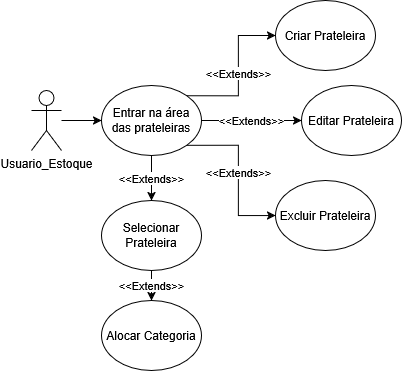

The diagram above was exported from draw.io. Its source (the exported page's mxGraphModel, read from the mxfile embedded in the PNG):
<mxGraphModel dx="788" dy="427" grid="1" gridSize="10" guides="1" tooltips="1" connect="1" arrows="1" fold="1" page="1" pageScale="1" pageWidth="827" pageHeight="1169" math="0" shadow="0">
  <root>
    <mxCell id="0" />
    <mxCell id="1" parent="0" />
    <mxCell id="SerKlpdMUK1ZhKrlWyjr-1" value="Usuario_Estoque" style="shape=umlActor;verticalLabelPosition=bottom;verticalAlign=top;html=1;outlineConnect=0;" vertex="1" parent="1">
      <mxGeometry x="170" y="180" width="30" height="60" as="geometry" />
    </mxCell>
    <mxCell id="SerKlpdMUK1ZhKrlWyjr-8" value="&amp;lt;&amp;lt;Extends&amp;gt;&amp;gt;" style="edgeStyle=orthogonalEdgeStyle;rounded=0;orthogonalLoop=1;jettySize=auto;html=1;entryX=0;entryY=0.5;entryDx=0;entryDy=0;exitX=1;exitY=0;exitDx=0;exitDy=0;" edge="1" parent="1" source="SerKlpdMUK1ZhKrlWyjr-2" target="SerKlpdMUK1ZhKrlWyjr-5">
      <mxGeometry relative="1" as="geometry" />
    </mxCell>
    <mxCell id="SerKlpdMUK1ZhKrlWyjr-9" value="&amp;lt;&amp;lt;Extends&amp;gt;&amp;gt;" style="edgeStyle=orthogonalEdgeStyle;rounded=0;orthogonalLoop=1;jettySize=auto;html=1;entryX=0;entryY=0.5;entryDx=0;entryDy=0;" edge="1" parent="1" source="SerKlpdMUK1ZhKrlWyjr-2" target="SerKlpdMUK1ZhKrlWyjr-6">
      <mxGeometry relative="1" as="geometry" />
    </mxCell>
    <mxCell id="SerKlpdMUK1ZhKrlWyjr-10" value="&amp;lt;&amp;lt;Extends&amp;gt;&amp;gt;" style="edgeStyle=orthogonalEdgeStyle;rounded=0;orthogonalLoop=1;jettySize=auto;html=1;entryX=0;entryY=0.5;entryDx=0;entryDy=0;exitX=1;exitY=1;exitDx=0;exitDy=0;" edge="1" parent="1" source="SerKlpdMUK1ZhKrlWyjr-2" target="SerKlpdMUK1ZhKrlWyjr-7">
      <mxGeometry relative="1" as="geometry" />
    </mxCell>
    <mxCell id="SerKlpdMUK1ZhKrlWyjr-11" value="&amp;lt;&amp;lt;Extends&amp;gt;&amp;gt;" style="edgeStyle=orthogonalEdgeStyle;rounded=0;orthogonalLoop=1;jettySize=auto;html=1;entryX=0.5;entryY=0;entryDx=0;entryDy=0;" edge="1" parent="1" source="SerKlpdMUK1ZhKrlWyjr-2" target="SerKlpdMUK1ZhKrlWyjr-4">
      <mxGeometry relative="1" as="geometry" />
    </mxCell>
    <mxCell id="SerKlpdMUK1ZhKrlWyjr-2" value="Entrar na área das prateleiras" style="ellipse;whiteSpace=wrap;html=1;" vertex="1" parent="1">
      <mxGeometry x="240" y="175" width="100" height="70" as="geometry" />
    </mxCell>
    <mxCell id="SerKlpdMUK1ZhKrlWyjr-14" value="&amp;lt;&amp;lt;Extends&amp;gt;&amp;gt;" style="edgeStyle=orthogonalEdgeStyle;rounded=0;orthogonalLoop=1;jettySize=auto;html=1;entryX=0.5;entryY=0;entryDx=0;entryDy=0;" edge="1" parent="1" source="SerKlpdMUK1ZhKrlWyjr-4" target="SerKlpdMUK1ZhKrlWyjr-13">
      <mxGeometry relative="1" as="geometry" />
    </mxCell>
    <mxCell id="SerKlpdMUK1ZhKrlWyjr-4" value="Selecionar Prateleira" style="ellipse;whiteSpace=wrap;html=1;" vertex="1" parent="1">
      <mxGeometry x="240" y="290" width="100" height="70" as="geometry" />
    </mxCell>
    <mxCell id="SerKlpdMUK1ZhKrlWyjr-5" value="Criar Prateleira" style="ellipse;whiteSpace=wrap;html=1;" vertex="1" parent="1">
      <mxGeometry x="414" y="90" width="100" height="70" as="geometry" />
    </mxCell>
    <mxCell id="SerKlpdMUK1ZhKrlWyjr-6" value="Editar Prateleira" style="ellipse;whiteSpace=wrap;html=1;" vertex="1" parent="1">
      <mxGeometry x="440" y="175" width="100" height="70" as="geometry" />
    </mxCell>
    <mxCell id="SerKlpdMUK1ZhKrlWyjr-7" value="Excluir Prateleira" style="ellipse;whiteSpace=wrap;html=1;" vertex="1" parent="1">
      <mxGeometry x="414" y="270" width="100" height="70" as="geometry" />
    </mxCell>
    <mxCell id="SerKlpdMUK1ZhKrlWyjr-12" value="" style="edgeStyle=orthogonalEdgeStyle;rounded=0;orthogonalLoop=1;jettySize=auto;html=1;entryX=0;entryY=0.5;entryDx=0;entryDy=0;" edge="1" parent="1" source="SerKlpdMUK1ZhKrlWyjr-1" target="SerKlpdMUK1ZhKrlWyjr-2">
      <mxGeometry relative="1" as="geometry">
        <mxPoint x="300" y="255" as="sourcePoint" />
        <mxPoint x="300" y="300" as="targetPoint" />
      </mxGeometry>
    </mxCell>
    <mxCell id="SerKlpdMUK1ZhKrlWyjr-13" value="Alocar Categoria" style="ellipse;whiteSpace=wrap;html=1;" vertex="1" parent="1">
      <mxGeometry x="240" y="390" width="100" height="70" as="geometry" />
    </mxCell>
  </root>
</mxGraphModel>